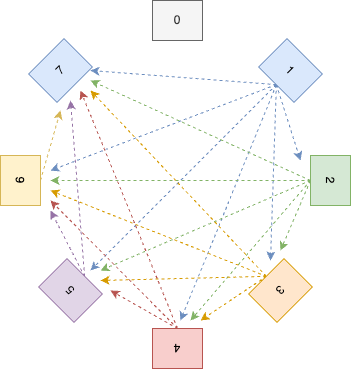

The diagram above was exported from draw.io. Its source (the exported page's mxGraphModel, read from the mxfile embedded in the PNG):
<mxGraphModel dx="973" dy="660" grid="1" gridSize="10" guides="1" tooltips="1" connect="1" arrows="1" fold="1" page="1" pageScale="1" pageWidth="850" pageHeight="1100" math="0" shadow="0">
  <root>
    <mxCell id="0" />
    <mxCell id="1" parent="0" />
    <mxCell id="2" value="0" style="rounded=0;whiteSpace=wrap;html=1;fillColor=#f5f5f5;strokeColor=#666666;container=0;fontColor=#333333;" vertex="1" parent="1">
      <mxGeometry x="422" y="1120" width="50" height="40" as="geometry" />
    </mxCell>
    <mxCell id="3" value="1" style="rounded=0;whiteSpace=wrap;html=1;fillColor=#dae8fc;strokeColor=#6c8ebf;rotation=45;container=0;" vertex="1" parent="1">
      <mxGeometry x="535" y="1170" width="50" height="40" as="geometry" />
    </mxCell>
    <mxCell id="4" value="2" style="rounded=0;whiteSpace=wrap;html=1;fillColor=#d5e8d4;strokeColor=#82b366;rotation=90;container=0;" vertex="1" parent="1">
      <mxGeometry x="575" y="1280" width="50" height="40" as="geometry" />
    </mxCell>
    <mxCell id="5" value="6" style="rounded=0;whiteSpace=wrap;html=1;fillColor=#fff2cc;strokeColor=#d6b656;rotation=-90;container=0;" vertex="1" parent="1">
      <mxGeometry x="265" y="1280" width="50" height="40" as="geometry" />
    </mxCell>
    <mxCell id="6" value="7" style="rounded=0;whiteSpace=wrap;html=1;fillColor=#dae8fc;strokeColor=#6c8ebf;rotation=-45;container=0;" vertex="1" parent="1">
      <mxGeometry x="305" y="1170" width="50" height="40" as="geometry" />
    </mxCell>
    <mxCell id="7" value="4" style="rounded=0;whiteSpace=wrap;html=1;fillColor=#f8cecc;strokeColor=#b85450;rotation=-180;container=0;" vertex="1" parent="1">
      <mxGeometry x="422.0001948466053" y="1448" width="50" height="40" as="geometry" />
    </mxCell>
    <mxCell id="8" value="5" style="rounded=0;whiteSpace=wrap;html=1;fillColor=#e1d5e7;strokeColor=#9673a6;rotation=-135;container=0;" vertex="1" parent="1">
      <mxGeometry x="315.0001948466053" y="1390" width="50" height="40" as="geometry" />
    </mxCell>
    <mxCell id="9" value="3" style="rounded=0;whiteSpace=wrap;html=1;fillColor=#ffe6cc;strokeColor=#d79b00;rotation=-225;container=0;" vertex="1" parent="1">
      <mxGeometry x="525.0001948466054" y="1390" width="50" height="40" as="geometry" />
    </mxCell>
    <mxCell id="10" value="" style="endArrow=classic;html=1;rounded=0;dashed=1;strokeWidth=1;exitX=0.5;exitY=1;exitDx=0;exitDy=0;fillColor=#dae8fc;strokeColor=#6c8ebf;" edge="1" source="3" parent="1">
      <mxGeometry width="50" height="50" relative="1" as="geometry">
        <mxPoint x="530" y="1230" as="sourcePoint" />
        <mxPoint x="570" y="1280" as="targetPoint" />
      </mxGeometry>
    </mxCell>
    <mxCell id="11" value="" style="endArrow=classic;html=1;rounded=0;exitX=0.5;exitY=1;exitDx=0;exitDy=0;dashed=1;strokeWidth=1;fillColor=#dae8fc;strokeColor=#6c8ebf;" edge="1" source="3" parent="1">
      <mxGeometry width="50" height="50" relative="1" as="geometry">
        <mxPoint x="556" y="1214" as="sourcePoint" />
        <mxPoint x="540" y="1380" as="targetPoint" />
      </mxGeometry>
    </mxCell>
    <mxCell id="12" value="" style="endArrow=classic;html=1;rounded=0;dashed=1;strokeWidth=1;exitX=0.5;exitY=1;exitDx=0;exitDy=0;fillColor=#dae8fc;strokeColor=#6c8ebf;" edge="1" source="3" parent="1">
      <mxGeometry width="50" height="50" relative="1" as="geometry">
        <mxPoint x="510" y="1280" as="sourcePoint" />
        <mxPoint x="450" y="1440" as="targetPoint" />
      </mxGeometry>
    </mxCell>
    <mxCell id="13" value="" style="endArrow=classic;html=1;rounded=0;dashed=1;strokeWidth=1;exitX=0.5;exitY=1;exitDx=0;exitDy=0;fillColor=#dae8fc;strokeColor=#6c8ebf;" edge="1" source="3" parent="1">
      <mxGeometry width="50" height="50" relative="1" as="geometry">
        <mxPoint x="560" y="1210" as="sourcePoint" />
        <mxPoint x="320" y="1290" as="targetPoint" />
      </mxGeometry>
    </mxCell>
    <mxCell id="14" value="" style="endArrow=classic;html=1;rounded=0;dashed=1;strokeWidth=1;exitX=0.5;exitY=1;exitDx=0;exitDy=0;fillColor=#dae8fc;strokeColor=#6c8ebf;" edge="1" source="3" parent="1">
      <mxGeometry width="50" height="50" relative="1" as="geometry">
        <mxPoint x="556" y="1214" as="sourcePoint" />
        <mxPoint x="360" y="1390" as="targetPoint" />
      </mxGeometry>
    </mxCell>
    <mxCell id="15" value="" style="endArrow=classic;html=1;rounded=0;dashed=1;strokeWidth=1;exitX=0.5;exitY=1;exitDx=0;exitDy=0;fillColor=#dae8fc;strokeColor=#6c8ebf;" edge="1" source="3" parent="1">
      <mxGeometry width="50" height="50" relative="1" as="geometry">
        <mxPoint x="556" y="1214" as="sourcePoint" />
        <mxPoint x="360" y="1190" as="targetPoint" />
      </mxGeometry>
    </mxCell>
    <mxCell id="16" value="" style="endArrow=classic;html=1;rounded=0;dashed=1;strokeWidth=1;exitX=0.5;exitY=1;exitDx=0;exitDy=0;fillColor=#d5e8d4;strokeColor=#82b366;" edge="1" source="4" parent="1">
      <mxGeometry width="50" height="50" relative="1" as="geometry">
        <mxPoint x="591" y="1214" as="sourcePoint" />
        <mxPoint x="550" y="1370" as="targetPoint" />
      </mxGeometry>
    </mxCell>
    <mxCell id="17" value="" style="endArrow=classic;html=1;rounded=0;dashed=1;strokeWidth=1;exitX=0.5;exitY=1;exitDx=0;exitDy=0;fillColor=#d5e8d4;strokeColor=#82b366;" edge="1" source="4" parent="1">
      <mxGeometry width="50" height="50" relative="1" as="geometry">
        <mxPoint x="590" y="1310" as="sourcePoint" />
        <mxPoint x="460" y="1440" as="targetPoint" />
      </mxGeometry>
    </mxCell>
    <mxCell id="18" value="" style="endArrow=classic;html=1;rounded=0;dashed=1;strokeWidth=1;exitX=0.5;exitY=1;exitDx=0;exitDy=0;fillColor=#d5e8d4;strokeColor=#82b366;" edge="1" source="4" parent="1">
      <mxGeometry width="50" height="50" relative="1" as="geometry">
        <mxPoint x="590" y="1310" as="sourcePoint" />
        <mxPoint x="370" y="1390" as="targetPoint" />
      </mxGeometry>
    </mxCell>
    <mxCell id="19" value="" style="endArrow=classic;html=1;rounded=0;dashed=1;strokeWidth=1;exitX=0.5;exitY=1;exitDx=0;exitDy=0;fillColor=#d5e8d4;strokeColor=#82b366;" edge="1" source="4" parent="1">
      <mxGeometry width="50" height="50" relative="1" as="geometry">
        <mxPoint x="590" y="1310" as="sourcePoint" />
        <mxPoint x="320" y="1300" as="targetPoint" />
      </mxGeometry>
    </mxCell>
    <mxCell id="20" value="" style="endArrow=classic;html=1;rounded=0;dashed=1;strokeWidth=1;exitX=0.5;exitY=1;exitDx=0;exitDy=0;fillColor=#d5e8d4;strokeColor=#82b366;" edge="1" source="4" parent="1">
      <mxGeometry width="50" height="50" relative="1" as="geometry">
        <mxPoint x="590" y="1310" as="sourcePoint" />
        <mxPoint x="360" y="1200" as="targetPoint" />
      </mxGeometry>
    </mxCell>
    <mxCell id="21" value="" style="endArrow=classic;html=1;rounded=0;dashed=1;strokeWidth=1;exitX=0.5;exitY=1;exitDx=0;exitDy=0;fillColor=#ffe6cc;strokeColor=#d79b00;" edge="1" source="9" parent="1">
      <mxGeometry width="50" height="50" relative="1" as="geometry">
        <mxPoint x="590" y="1310" as="sourcePoint" />
        <mxPoint x="470" y="1440" as="targetPoint" />
      </mxGeometry>
    </mxCell>
    <mxCell id="22" value="" style="endArrow=classic;html=1;rounded=0;dashed=1;strokeWidth=1;exitX=0.5;exitY=1;exitDx=0;exitDy=0;fillColor=#ffe6cc;strokeColor=#d79b00;" edge="1" source="9" parent="1">
      <mxGeometry width="50" height="50" relative="1" as="geometry">
        <mxPoint x="546" y="1406" as="sourcePoint" />
        <mxPoint x="370" y="1400" as="targetPoint" />
      </mxGeometry>
    </mxCell>
    <mxCell id="23" value="" style="endArrow=classic;html=1;rounded=0;dashed=1;strokeWidth=1;exitX=0.5;exitY=1;exitDx=0;exitDy=0;fillColor=#ffe6cc;strokeColor=#d79b00;" edge="1" source="9" parent="1">
      <mxGeometry width="50" height="50" relative="1" as="geometry">
        <mxPoint x="546" y="1406" as="sourcePoint" />
        <mxPoint x="320" y="1310" as="targetPoint" />
      </mxGeometry>
    </mxCell>
    <mxCell id="24" value="" style="endArrow=classic;html=1;rounded=0;dashed=1;strokeWidth=1;exitX=0.5;exitY=1;exitDx=0;exitDy=0;fillColor=#ffe6cc;strokeColor=#d79b00;" edge="1" source="9" parent="1">
      <mxGeometry width="50" height="50" relative="1" as="geometry">
        <mxPoint x="546" y="1406" as="sourcePoint" />
        <mxPoint x="360" y="1210" as="targetPoint" />
      </mxGeometry>
    </mxCell>
    <mxCell id="25" value="" style="endArrow=classic;html=1;rounded=0;dashed=1;strokeWidth=1;exitX=0.5;exitY=1;exitDx=0;exitDy=0;fillColor=#f8cecc;strokeColor=#b85450;" edge="1" source="7" parent="1">
      <mxGeometry width="50" height="50" relative="1" as="geometry">
        <mxPoint x="527" y="1196" as="sourcePoint" />
        <mxPoint x="380" y="1410" as="targetPoint" />
      </mxGeometry>
    </mxCell>
    <mxCell id="26" value="" style="endArrow=classic;html=1;rounded=0;dashed=1;strokeWidth=1;exitX=0.5;exitY=1;exitDx=0;exitDy=0;fillColor=#f8cecc;strokeColor=#b85450;" edge="1" source="7" parent="1">
      <mxGeometry width="50" height="50" relative="1" as="geometry">
        <mxPoint x="440" y="1400" as="sourcePoint" />
        <mxPoint x="320" y="1320" as="targetPoint" />
      </mxGeometry>
    </mxCell>
    <mxCell id="27" value="" style="endArrow=classic;html=1;rounded=0;dashed=1;strokeWidth=1;exitX=0.5;exitY=1;exitDx=0;exitDy=0;fillColor=#f8cecc;strokeColor=#b85450;" edge="1" source="7" parent="1">
      <mxGeometry width="50" height="50" relative="1" as="geometry">
        <mxPoint x="457" y="1458" as="sourcePoint" />
        <mxPoint x="350" y="1210" as="targetPoint" />
      </mxGeometry>
    </mxCell>
    <mxCell id="28" value="" style="endArrow=classic;html=1;rounded=0;dashed=1;strokeWidth=1;exitX=0.5;exitY=1;exitDx=0;exitDy=0;fillColor=#e1d5e7;strokeColor=#9673a6;" edge="1" source="8" parent="1">
      <mxGeometry width="50" height="50" relative="1" as="geometry">
        <mxPoint x="457" y="1458" as="sourcePoint" />
        <mxPoint x="320" y="1330" as="targetPoint" />
      </mxGeometry>
    </mxCell>
    <mxCell id="29" value="" style="endArrow=classic;html=1;rounded=0;dashed=1;strokeWidth=1;exitX=0.5;exitY=1;exitDx=0;exitDy=0;fillColor=#e1d5e7;strokeColor=#9673a6;" edge="1" source="8" parent="1">
      <mxGeometry width="50" height="50" relative="1" as="geometry">
        <mxPoint x="364" y="1406" as="sourcePoint" />
        <mxPoint x="340" y="1220" as="targetPoint" />
      </mxGeometry>
    </mxCell>
    <mxCell id="30" value="" style="endArrow=classic;html=1;rounded=0;dashed=1;strokeWidth=1;exitX=0.5;exitY=1;exitDx=0;exitDy=0;fillColor=#fff2cc;strokeColor=#d6b656;" edge="1" source="5" parent="1">
      <mxGeometry width="50" height="50" relative="1" as="geometry">
        <mxPoint x="364" y="1406" as="sourcePoint" />
        <mxPoint x="330" y="1230" as="targetPoint" />
      </mxGeometry>
    </mxCell>
  </root>
</mxGraphModel>